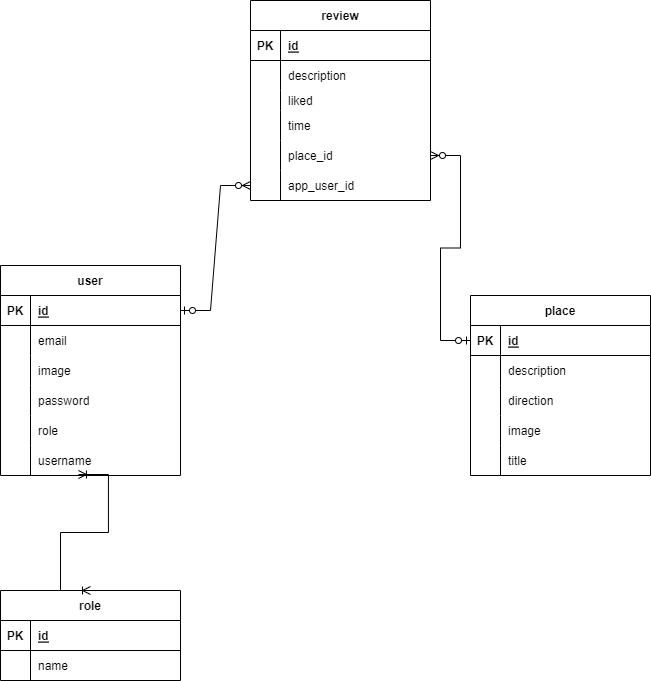

The diagram above was exported from draw.io. Its source (the exported page's mxGraphModel, read from the mxfile embedded in the PNG):
<mxGraphModel dx="1393" dy="797" grid="1" gridSize="10" guides="1" tooltips="1" connect="1" arrows="1" fold="1" page="1" pageScale="1" pageWidth="827" pageHeight="1169" math="0" shadow="0">
  <root>
    <mxCell id="0" />
    <mxCell id="1" parent="0" />
    <mxCell id="B-R_wGh7quu0Y9IOfmkA-5" value="user" style="shape=table;startSize=30;container=1;collapsible=1;childLayout=tableLayout;fixedRows=1;rowLines=0;fontStyle=1;align=center;resizeLast=1;" parent="1" vertex="1">
      <mxGeometry x="50" y="325" width="180" height="210" as="geometry" />
    </mxCell>
    <mxCell id="B-R_wGh7quu0Y9IOfmkA-6" value="" style="shape=tableRow;horizontal=0;startSize=0;swimlaneHead=0;swimlaneBody=0;fillColor=none;collapsible=0;dropTarget=0;points=[[0,0.5],[1,0.5]];portConstraint=eastwest;top=0;left=0;right=0;bottom=1;" parent="B-R_wGh7quu0Y9IOfmkA-5" vertex="1">
      <mxGeometry y="30" width="180" height="30" as="geometry" />
    </mxCell>
    <mxCell id="B-R_wGh7quu0Y9IOfmkA-7" value="PK" style="shape=partialRectangle;connectable=0;fillColor=none;top=0;left=0;bottom=0;right=0;fontStyle=1;overflow=hidden;" parent="B-R_wGh7quu0Y9IOfmkA-6" vertex="1">
      <mxGeometry width="30" height="30" as="geometry">
        <mxRectangle width="30" height="30" as="alternateBounds" />
      </mxGeometry>
    </mxCell>
    <mxCell id="B-R_wGh7quu0Y9IOfmkA-8" value="id" style="shape=partialRectangle;connectable=0;fillColor=none;top=0;left=0;bottom=0;right=0;align=left;spacingLeft=6;fontStyle=5;overflow=hidden;" parent="B-R_wGh7quu0Y9IOfmkA-6" vertex="1">
      <mxGeometry x="30" width="150" height="30" as="geometry">
        <mxRectangle width="150" height="30" as="alternateBounds" />
      </mxGeometry>
    </mxCell>
    <mxCell id="B-R_wGh7quu0Y9IOfmkA-9" value="" style="shape=tableRow;horizontal=0;startSize=0;swimlaneHead=0;swimlaneBody=0;fillColor=none;collapsible=0;dropTarget=0;points=[[0,0.5],[1,0.5]];portConstraint=eastwest;top=0;left=0;right=0;bottom=0;" parent="B-R_wGh7quu0Y9IOfmkA-5" vertex="1">
      <mxGeometry y="60" width="180" height="30" as="geometry" />
    </mxCell>
    <mxCell id="B-R_wGh7quu0Y9IOfmkA-10" value="" style="shape=partialRectangle;connectable=0;fillColor=none;top=0;left=0;bottom=0;right=0;editable=1;overflow=hidden;" parent="B-R_wGh7quu0Y9IOfmkA-9" vertex="1">
      <mxGeometry width="30" height="30" as="geometry">
        <mxRectangle width="30" height="30" as="alternateBounds" />
      </mxGeometry>
    </mxCell>
    <mxCell id="B-R_wGh7quu0Y9IOfmkA-11" value="email" style="shape=partialRectangle;connectable=0;fillColor=none;top=0;left=0;bottom=0;right=0;align=left;spacingLeft=6;overflow=hidden;" parent="B-R_wGh7quu0Y9IOfmkA-9" vertex="1">
      <mxGeometry x="30" width="150" height="30" as="geometry">
        <mxRectangle width="150" height="30" as="alternateBounds" />
      </mxGeometry>
    </mxCell>
    <mxCell id="B-R_wGh7quu0Y9IOfmkA-12" value="" style="shape=tableRow;horizontal=0;startSize=0;swimlaneHead=0;swimlaneBody=0;fillColor=none;collapsible=0;dropTarget=0;points=[[0,0.5],[1,0.5]];portConstraint=eastwest;top=0;left=0;right=0;bottom=0;" parent="B-R_wGh7quu0Y9IOfmkA-5" vertex="1">
      <mxGeometry y="90" width="180" height="30" as="geometry" />
    </mxCell>
    <mxCell id="B-R_wGh7quu0Y9IOfmkA-13" value="" style="shape=partialRectangle;connectable=0;fillColor=none;top=0;left=0;bottom=0;right=0;editable=1;overflow=hidden;" parent="B-R_wGh7quu0Y9IOfmkA-12" vertex="1">
      <mxGeometry width="30" height="30" as="geometry">
        <mxRectangle width="30" height="30" as="alternateBounds" />
      </mxGeometry>
    </mxCell>
    <mxCell id="B-R_wGh7quu0Y9IOfmkA-14" value="image" style="shape=partialRectangle;connectable=0;fillColor=none;top=0;left=0;bottom=0;right=0;align=left;spacingLeft=6;overflow=hidden;" parent="B-R_wGh7quu0Y9IOfmkA-12" vertex="1">
      <mxGeometry x="30" width="150" height="30" as="geometry">
        <mxRectangle width="150" height="30" as="alternateBounds" />
      </mxGeometry>
    </mxCell>
    <mxCell id="B-R_wGh7quu0Y9IOfmkA-15" value="" style="shape=tableRow;horizontal=0;startSize=0;swimlaneHead=0;swimlaneBody=0;fillColor=none;collapsible=0;dropTarget=0;points=[[0,0.5],[1,0.5]];portConstraint=eastwest;top=0;left=0;right=0;bottom=0;" parent="B-R_wGh7quu0Y9IOfmkA-5" vertex="1">
      <mxGeometry y="120" width="180" height="30" as="geometry" />
    </mxCell>
    <mxCell id="B-R_wGh7quu0Y9IOfmkA-16" value="" style="shape=partialRectangle;connectable=0;fillColor=none;top=0;left=0;bottom=0;right=0;editable=1;overflow=hidden;" parent="B-R_wGh7quu0Y9IOfmkA-15" vertex="1">
      <mxGeometry width="30" height="30" as="geometry">
        <mxRectangle width="30" height="30" as="alternateBounds" />
      </mxGeometry>
    </mxCell>
    <mxCell id="B-R_wGh7quu0Y9IOfmkA-17" value="password" style="shape=partialRectangle;connectable=0;fillColor=none;top=0;left=0;bottom=0;right=0;align=left;spacingLeft=6;overflow=hidden;" parent="B-R_wGh7quu0Y9IOfmkA-15" vertex="1">
      <mxGeometry x="30" width="150" height="30" as="geometry">
        <mxRectangle width="150" height="30" as="alternateBounds" />
      </mxGeometry>
    </mxCell>
    <mxCell id="B-R_wGh7quu0Y9IOfmkA-18" value="" style="shape=tableRow;horizontal=0;startSize=0;swimlaneHead=0;swimlaneBody=0;fillColor=none;collapsible=0;dropTarget=0;points=[[0,0.5],[1,0.5]];portConstraint=eastwest;top=0;left=0;right=0;bottom=0;" parent="B-R_wGh7quu0Y9IOfmkA-5" vertex="1">
      <mxGeometry y="150" width="180" height="30" as="geometry" />
    </mxCell>
    <mxCell id="B-R_wGh7quu0Y9IOfmkA-19" value="" style="shape=partialRectangle;connectable=0;fillColor=none;top=0;left=0;bottom=0;right=0;editable=1;overflow=hidden;" parent="B-R_wGh7quu0Y9IOfmkA-18" vertex="1">
      <mxGeometry width="30" height="30" as="geometry">
        <mxRectangle width="30" height="30" as="alternateBounds" />
      </mxGeometry>
    </mxCell>
    <mxCell id="B-R_wGh7quu0Y9IOfmkA-20" value="role" style="shape=partialRectangle;connectable=0;fillColor=none;top=0;left=0;bottom=0;right=0;align=left;spacingLeft=6;overflow=hidden;" parent="B-R_wGh7quu0Y9IOfmkA-18" vertex="1">
      <mxGeometry x="30" width="150" height="30" as="geometry">
        <mxRectangle width="150" height="30" as="alternateBounds" />
      </mxGeometry>
    </mxCell>
    <mxCell id="B-R_wGh7quu0Y9IOfmkA-21" value="" style="shape=tableRow;horizontal=0;startSize=0;swimlaneHead=0;swimlaneBody=0;fillColor=none;collapsible=0;dropTarget=0;points=[[0,0.5],[1,0.5]];portConstraint=eastwest;top=0;left=0;right=0;bottom=0;" parent="B-R_wGh7quu0Y9IOfmkA-5" vertex="1">
      <mxGeometry y="180" width="180" height="30" as="geometry" />
    </mxCell>
    <mxCell id="B-R_wGh7quu0Y9IOfmkA-22" value="" style="shape=partialRectangle;connectable=0;fillColor=none;top=0;left=0;bottom=0;right=0;editable=1;overflow=hidden;" parent="B-R_wGh7quu0Y9IOfmkA-21" vertex="1">
      <mxGeometry width="30" height="30" as="geometry">
        <mxRectangle width="30" height="30" as="alternateBounds" />
      </mxGeometry>
    </mxCell>
    <mxCell id="B-R_wGh7quu0Y9IOfmkA-23" value="username" style="shape=partialRectangle;connectable=0;fillColor=none;top=0;left=0;bottom=0;right=0;align=left;spacingLeft=6;overflow=hidden;" parent="B-R_wGh7quu0Y9IOfmkA-21" vertex="1">
      <mxGeometry x="30" width="150" height="30" as="geometry">
        <mxRectangle width="150" height="30" as="alternateBounds" />
      </mxGeometry>
    </mxCell>
    <mxCell id="B-R_wGh7quu0Y9IOfmkA-24" value="place" style="shape=table;startSize=30;container=1;collapsible=1;childLayout=tableLayout;fixedRows=1;rowLines=0;fontStyle=1;align=center;resizeLast=1;" parent="1" vertex="1">
      <mxGeometry x="520" y="355" width="180" height="180" as="geometry" />
    </mxCell>
    <mxCell id="B-R_wGh7quu0Y9IOfmkA-25" value="" style="shape=tableRow;horizontal=0;startSize=0;swimlaneHead=0;swimlaneBody=0;fillColor=none;collapsible=0;dropTarget=0;points=[[0,0.5],[1,0.5]];portConstraint=eastwest;top=0;left=0;right=0;bottom=1;" parent="B-R_wGh7quu0Y9IOfmkA-24" vertex="1">
      <mxGeometry y="30" width="180" height="30" as="geometry" />
    </mxCell>
    <mxCell id="B-R_wGh7quu0Y9IOfmkA-26" value="PK" style="shape=partialRectangle;connectable=0;fillColor=none;top=0;left=0;bottom=0;right=0;fontStyle=1;overflow=hidden;" parent="B-R_wGh7quu0Y9IOfmkA-25" vertex="1">
      <mxGeometry width="30" height="30" as="geometry">
        <mxRectangle width="30" height="30" as="alternateBounds" />
      </mxGeometry>
    </mxCell>
    <mxCell id="B-R_wGh7quu0Y9IOfmkA-27" value="id" style="shape=partialRectangle;connectable=0;fillColor=none;top=0;left=0;bottom=0;right=0;align=left;spacingLeft=6;fontStyle=5;overflow=hidden;" parent="B-R_wGh7quu0Y9IOfmkA-25" vertex="1">
      <mxGeometry x="30" width="150" height="30" as="geometry">
        <mxRectangle width="150" height="30" as="alternateBounds" />
      </mxGeometry>
    </mxCell>
    <mxCell id="B-R_wGh7quu0Y9IOfmkA-28" value="" style="shape=tableRow;horizontal=0;startSize=0;swimlaneHead=0;swimlaneBody=0;fillColor=none;collapsible=0;dropTarget=0;points=[[0,0.5],[1,0.5]];portConstraint=eastwest;top=0;left=0;right=0;bottom=0;" parent="B-R_wGh7quu0Y9IOfmkA-24" vertex="1">
      <mxGeometry y="60" width="180" height="30" as="geometry" />
    </mxCell>
    <mxCell id="B-R_wGh7quu0Y9IOfmkA-29" value="" style="shape=partialRectangle;connectable=0;fillColor=none;top=0;left=0;bottom=0;right=0;editable=1;overflow=hidden;" parent="B-R_wGh7quu0Y9IOfmkA-28" vertex="1">
      <mxGeometry width="30" height="30" as="geometry">
        <mxRectangle width="30" height="30" as="alternateBounds" />
      </mxGeometry>
    </mxCell>
    <mxCell id="B-R_wGh7quu0Y9IOfmkA-30" value="description" style="shape=partialRectangle;connectable=0;fillColor=none;top=0;left=0;bottom=0;right=0;align=left;spacingLeft=6;overflow=hidden;" parent="B-R_wGh7quu0Y9IOfmkA-28" vertex="1">
      <mxGeometry x="30" width="150" height="30" as="geometry">
        <mxRectangle width="150" height="30" as="alternateBounds" />
      </mxGeometry>
    </mxCell>
    <mxCell id="B-R_wGh7quu0Y9IOfmkA-31" value="" style="shape=tableRow;horizontal=0;startSize=0;swimlaneHead=0;swimlaneBody=0;fillColor=none;collapsible=0;dropTarget=0;points=[[0,0.5],[1,0.5]];portConstraint=eastwest;top=0;left=0;right=0;bottom=0;" parent="B-R_wGh7quu0Y9IOfmkA-24" vertex="1">
      <mxGeometry y="90" width="180" height="30" as="geometry" />
    </mxCell>
    <mxCell id="B-R_wGh7quu0Y9IOfmkA-32" value="" style="shape=partialRectangle;connectable=0;fillColor=none;top=0;left=0;bottom=0;right=0;editable=1;overflow=hidden;" parent="B-R_wGh7quu0Y9IOfmkA-31" vertex="1">
      <mxGeometry width="30" height="30" as="geometry">
        <mxRectangle width="30" height="30" as="alternateBounds" />
      </mxGeometry>
    </mxCell>
    <mxCell id="B-R_wGh7quu0Y9IOfmkA-33" value="direction" style="shape=partialRectangle;connectable=0;fillColor=none;top=0;left=0;bottom=0;right=0;align=left;spacingLeft=6;overflow=hidden;" parent="B-R_wGh7quu0Y9IOfmkA-31" vertex="1">
      <mxGeometry x="30" width="150" height="30" as="geometry">
        <mxRectangle width="150" height="30" as="alternateBounds" />
      </mxGeometry>
    </mxCell>
    <mxCell id="B-R_wGh7quu0Y9IOfmkA-34" value="" style="shape=tableRow;horizontal=0;startSize=0;swimlaneHead=0;swimlaneBody=0;fillColor=none;collapsible=0;dropTarget=0;points=[[0,0.5],[1,0.5]];portConstraint=eastwest;top=0;left=0;right=0;bottom=0;" parent="B-R_wGh7quu0Y9IOfmkA-24" vertex="1">
      <mxGeometry y="120" width="180" height="30" as="geometry" />
    </mxCell>
    <mxCell id="B-R_wGh7quu0Y9IOfmkA-35" value="" style="shape=partialRectangle;connectable=0;fillColor=none;top=0;left=0;bottom=0;right=0;editable=1;overflow=hidden;" parent="B-R_wGh7quu0Y9IOfmkA-34" vertex="1">
      <mxGeometry width="30" height="30" as="geometry">
        <mxRectangle width="30" height="30" as="alternateBounds" />
      </mxGeometry>
    </mxCell>
    <mxCell id="B-R_wGh7quu0Y9IOfmkA-36" value="image" style="shape=partialRectangle;connectable=0;fillColor=none;top=0;left=0;bottom=0;right=0;align=left;spacingLeft=6;overflow=hidden;" parent="B-R_wGh7quu0Y9IOfmkA-34" vertex="1">
      <mxGeometry x="30" width="150" height="30" as="geometry">
        <mxRectangle width="150" height="30" as="alternateBounds" />
      </mxGeometry>
    </mxCell>
    <mxCell id="B-R_wGh7quu0Y9IOfmkA-37" value="" style="shape=tableRow;horizontal=0;startSize=0;swimlaneHead=0;swimlaneBody=0;fillColor=none;collapsible=0;dropTarget=0;points=[[0,0.5],[1,0.5]];portConstraint=eastwest;top=0;left=0;right=0;bottom=0;" parent="B-R_wGh7quu0Y9IOfmkA-24" vertex="1">
      <mxGeometry y="150" width="180" height="30" as="geometry" />
    </mxCell>
    <mxCell id="B-R_wGh7quu0Y9IOfmkA-38" value="" style="shape=partialRectangle;connectable=0;fillColor=none;top=0;left=0;bottom=0;right=0;editable=1;overflow=hidden;" parent="B-R_wGh7quu0Y9IOfmkA-37" vertex="1">
      <mxGeometry width="30" height="30" as="geometry">
        <mxRectangle width="30" height="30" as="alternateBounds" />
      </mxGeometry>
    </mxCell>
    <mxCell id="B-R_wGh7quu0Y9IOfmkA-39" value="title" style="shape=partialRectangle;connectable=0;fillColor=none;top=0;left=0;bottom=0;right=0;align=left;spacingLeft=6;overflow=hidden;" parent="B-R_wGh7quu0Y9IOfmkA-37" vertex="1">
      <mxGeometry x="30" width="150" height="30" as="geometry">
        <mxRectangle width="150" height="30" as="alternateBounds" />
      </mxGeometry>
    </mxCell>
    <mxCell id="B-R_wGh7quu0Y9IOfmkA-40" value="review" style="shape=table;startSize=30;container=1;collapsible=1;childLayout=tableLayout;fixedRows=1;rowLines=0;fontStyle=1;align=center;resizeLast=1;" parent="1" vertex="1">
      <mxGeometry x="300" y="60" width="180" height="200" as="geometry" />
    </mxCell>
    <mxCell id="B-R_wGh7quu0Y9IOfmkA-41" value="" style="shape=tableRow;horizontal=0;startSize=0;swimlaneHead=0;swimlaneBody=0;fillColor=none;collapsible=0;dropTarget=0;points=[[0,0.5],[1,0.5]];portConstraint=eastwest;top=0;left=0;right=0;bottom=1;" parent="B-R_wGh7quu0Y9IOfmkA-40" vertex="1">
      <mxGeometry y="30" width="180" height="30" as="geometry" />
    </mxCell>
    <mxCell id="B-R_wGh7quu0Y9IOfmkA-42" value="PK" style="shape=partialRectangle;connectable=0;fillColor=none;top=0;left=0;bottom=0;right=0;fontStyle=1;overflow=hidden;" parent="B-R_wGh7quu0Y9IOfmkA-41" vertex="1">
      <mxGeometry width="30" height="30" as="geometry">
        <mxRectangle width="30" height="30" as="alternateBounds" />
      </mxGeometry>
    </mxCell>
    <mxCell id="B-R_wGh7quu0Y9IOfmkA-43" value="id" style="shape=partialRectangle;connectable=0;fillColor=none;top=0;left=0;bottom=0;right=0;align=left;spacingLeft=6;fontStyle=5;overflow=hidden;" parent="B-R_wGh7quu0Y9IOfmkA-41" vertex="1">
      <mxGeometry x="30" width="150" height="30" as="geometry">
        <mxRectangle width="150" height="30" as="alternateBounds" />
      </mxGeometry>
    </mxCell>
    <mxCell id="B-R_wGh7quu0Y9IOfmkA-44" value="" style="shape=tableRow;horizontal=0;startSize=0;swimlaneHead=0;swimlaneBody=0;fillColor=none;collapsible=0;dropTarget=0;points=[[0,0.5],[1,0.5]];portConstraint=eastwest;top=0;left=0;right=0;bottom=0;" parent="B-R_wGh7quu0Y9IOfmkA-40" vertex="1">
      <mxGeometry y="60" width="180" height="30" as="geometry" />
    </mxCell>
    <mxCell id="B-R_wGh7quu0Y9IOfmkA-45" value="" style="shape=partialRectangle;connectable=0;fillColor=none;top=0;left=0;bottom=0;right=0;editable=1;overflow=hidden;" parent="B-R_wGh7quu0Y9IOfmkA-44" vertex="1">
      <mxGeometry width="30" height="30" as="geometry">
        <mxRectangle width="30" height="30" as="alternateBounds" />
      </mxGeometry>
    </mxCell>
    <mxCell id="B-R_wGh7quu0Y9IOfmkA-46" value="description" style="shape=partialRectangle;connectable=0;fillColor=none;top=0;left=0;bottom=0;right=0;align=left;spacingLeft=6;overflow=hidden;" parent="B-R_wGh7quu0Y9IOfmkA-44" vertex="1">
      <mxGeometry x="30" width="150" height="30" as="geometry">
        <mxRectangle width="150" height="30" as="alternateBounds" />
      </mxGeometry>
    </mxCell>
    <mxCell id="B-R_wGh7quu0Y9IOfmkA-47" value="" style="shape=tableRow;horizontal=0;startSize=0;swimlaneHead=0;swimlaneBody=0;fillColor=none;collapsible=0;dropTarget=0;points=[[0,0.5],[1,0.5]];portConstraint=eastwest;top=0;left=0;right=0;bottom=0;" parent="B-R_wGh7quu0Y9IOfmkA-40" vertex="1">
      <mxGeometry y="90" width="180" height="20" as="geometry" />
    </mxCell>
    <mxCell id="B-R_wGh7quu0Y9IOfmkA-48" value="" style="shape=partialRectangle;connectable=0;fillColor=none;top=0;left=0;bottom=0;right=0;editable=1;overflow=hidden;" parent="B-R_wGh7quu0Y9IOfmkA-47" vertex="1">
      <mxGeometry width="30" height="20" as="geometry">
        <mxRectangle width="30" height="20" as="alternateBounds" />
      </mxGeometry>
    </mxCell>
    <mxCell id="B-R_wGh7quu0Y9IOfmkA-49" value="liked" style="shape=partialRectangle;connectable=0;fillColor=none;top=0;left=0;bottom=0;right=0;align=left;spacingLeft=6;overflow=hidden;" parent="B-R_wGh7quu0Y9IOfmkA-47" vertex="1">
      <mxGeometry x="30" width="150" height="20" as="geometry">
        <mxRectangle width="150" height="20" as="alternateBounds" />
      </mxGeometry>
    </mxCell>
    <mxCell id="B-R_wGh7quu0Y9IOfmkA-50" value="" style="shape=tableRow;horizontal=0;startSize=0;swimlaneHead=0;swimlaneBody=0;fillColor=none;collapsible=0;dropTarget=0;points=[[0,0.5],[1,0.5]];portConstraint=eastwest;top=0;left=0;right=0;bottom=0;" parent="B-R_wGh7quu0Y9IOfmkA-40" vertex="1">
      <mxGeometry y="110" width="180" height="30" as="geometry" />
    </mxCell>
    <mxCell id="B-R_wGh7quu0Y9IOfmkA-51" value="" style="shape=partialRectangle;connectable=0;fillColor=none;top=0;left=0;bottom=0;right=0;editable=1;overflow=hidden;" parent="B-R_wGh7quu0Y9IOfmkA-50" vertex="1">
      <mxGeometry width="30" height="30" as="geometry">
        <mxRectangle width="30" height="30" as="alternateBounds" />
      </mxGeometry>
    </mxCell>
    <mxCell id="B-R_wGh7quu0Y9IOfmkA-52" value="time" style="shape=partialRectangle;connectable=0;fillColor=none;top=0;left=0;bottom=0;right=0;align=left;spacingLeft=6;overflow=hidden;" parent="B-R_wGh7quu0Y9IOfmkA-50" vertex="1">
      <mxGeometry x="30" width="150" height="30" as="geometry">
        <mxRectangle width="150" height="30" as="alternateBounds" />
      </mxGeometry>
    </mxCell>
    <mxCell id="B-R_wGh7quu0Y9IOfmkA-53" value="" style="shape=tableRow;horizontal=0;startSize=0;swimlaneHead=0;swimlaneBody=0;fillColor=none;collapsible=0;dropTarget=0;points=[[0,0.5],[1,0.5]];portConstraint=eastwest;top=0;left=0;right=0;bottom=0;" parent="B-R_wGh7quu0Y9IOfmkA-40" vertex="1">
      <mxGeometry y="140" width="180" height="30" as="geometry" />
    </mxCell>
    <mxCell id="B-R_wGh7quu0Y9IOfmkA-54" value="" style="shape=partialRectangle;connectable=0;fillColor=none;top=0;left=0;bottom=0;right=0;editable=1;overflow=hidden;" parent="B-R_wGh7quu0Y9IOfmkA-53" vertex="1">
      <mxGeometry width="30" height="30" as="geometry">
        <mxRectangle width="30" height="30" as="alternateBounds" />
      </mxGeometry>
    </mxCell>
    <mxCell id="B-R_wGh7quu0Y9IOfmkA-55" value="place_id" style="shape=partialRectangle;connectable=0;fillColor=none;top=0;left=0;bottom=0;right=0;align=left;spacingLeft=6;overflow=hidden;" parent="B-R_wGh7quu0Y9IOfmkA-53" vertex="1">
      <mxGeometry x="30" width="150" height="30" as="geometry">
        <mxRectangle width="150" height="30" as="alternateBounds" />
      </mxGeometry>
    </mxCell>
    <mxCell id="B-R_wGh7quu0Y9IOfmkA-56" value="" style="shape=tableRow;horizontal=0;startSize=0;swimlaneHead=0;swimlaneBody=0;fillColor=none;collapsible=0;dropTarget=0;points=[[0,0.5],[1,0.5]];portConstraint=eastwest;top=0;left=0;right=0;bottom=0;" parent="B-R_wGh7quu0Y9IOfmkA-40" vertex="1">
      <mxGeometry y="170" width="180" height="30" as="geometry" />
    </mxCell>
    <mxCell id="B-R_wGh7quu0Y9IOfmkA-57" value="" style="shape=partialRectangle;connectable=0;fillColor=none;top=0;left=0;bottom=0;right=0;editable=1;overflow=hidden;" parent="B-R_wGh7quu0Y9IOfmkA-56" vertex="1">
      <mxGeometry width="30" height="30" as="geometry">
        <mxRectangle width="30" height="30" as="alternateBounds" />
      </mxGeometry>
    </mxCell>
    <mxCell id="B-R_wGh7quu0Y9IOfmkA-58" value="app_user_id" style="shape=partialRectangle;connectable=0;fillColor=none;top=0;left=0;bottom=0;right=0;align=left;spacingLeft=6;overflow=hidden;" parent="B-R_wGh7quu0Y9IOfmkA-56" vertex="1">
      <mxGeometry x="30" width="150" height="30" as="geometry">
        <mxRectangle width="150" height="30" as="alternateBounds" />
      </mxGeometry>
    </mxCell>
    <mxCell id="B-R_wGh7quu0Y9IOfmkA-59" value="" style="edgeStyle=entityRelationEdgeStyle;fontSize=12;html=1;endArrow=ERzeroToMany;startArrow=ERzeroToOne;rounded=0;exitX=1;exitY=0.5;exitDx=0;exitDy=0;entryX=0;entryY=0.5;entryDx=0;entryDy=0;" parent="1" source="B-R_wGh7quu0Y9IOfmkA-6" target="B-R_wGh7quu0Y9IOfmkA-56" edge="1">
      <mxGeometry width="100" height="100" relative="1" as="geometry">
        <mxPoint x="320" y="440" as="sourcePoint" />
        <mxPoint x="240" y="275" as="targetPoint" />
      </mxGeometry>
    </mxCell>
    <mxCell id="B-R_wGh7quu0Y9IOfmkA-60" value="" style="edgeStyle=entityRelationEdgeStyle;fontSize=12;html=1;endArrow=ERzeroToMany;startArrow=ERzeroToOne;rounded=0;entryX=1;entryY=0.5;entryDx=0;entryDy=0;exitX=0;exitY=0.5;exitDx=0;exitDy=0;" parent="1" source="B-R_wGh7quu0Y9IOfmkA-25" target="B-R_wGh7quu0Y9IOfmkA-53" edge="1">
      <mxGeometry width="100" height="100" relative="1" as="geometry">
        <mxPoint x="290" y="440" as="sourcePoint" />
        <mxPoint x="390" y="340" as="targetPoint" />
      </mxGeometry>
    </mxCell>
    <mxCell id="3pOkY_gqXah9F3nczqws-1" value="role" style="shape=table;startSize=30;container=1;collapsible=1;childLayout=tableLayout;fixedRows=1;rowLines=0;fontStyle=1;align=center;resizeLast=1;" vertex="1" parent="1">
      <mxGeometry x="50" y="650" width="180" height="90" as="geometry" />
    </mxCell>
    <mxCell id="3pOkY_gqXah9F3nczqws-2" value="" style="shape=tableRow;horizontal=0;startSize=0;swimlaneHead=0;swimlaneBody=0;fillColor=none;collapsible=0;dropTarget=0;points=[[0,0.5],[1,0.5]];portConstraint=eastwest;top=0;left=0;right=0;bottom=1;" vertex="1" parent="3pOkY_gqXah9F3nczqws-1">
      <mxGeometry y="30" width="180" height="30" as="geometry" />
    </mxCell>
    <mxCell id="3pOkY_gqXah9F3nczqws-3" value="PK" style="shape=partialRectangle;connectable=0;fillColor=none;top=0;left=0;bottom=0;right=0;fontStyle=1;overflow=hidden;" vertex="1" parent="3pOkY_gqXah9F3nczqws-2">
      <mxGeometry width="30" height="30" as="geometry">
        <mxRectangle width="30" height="30" as="alternateBounds" />
      </mxGeometry>
    </mxCell>
    <mxCell id="3pOkY_gqXah9F3nczqws-4" value="id" style="shape=partialRectangle;connectable=0;fillColor=none;top=0;left=0;bottom=0;right=0;align=left;spacingLeft=6;fontStyle=5;overflow=hidden;" vertex="1" parent="3pOkY_gqXah9F3nczqws-2">
      <mxGeometry x="30" width="150" height="30" as="geometry">
        <mxRectangle width="150" height="30" as="alternateBounds" />
      </mxGeometry>
    </mxCell>
    <mxCell id="3pOkY_gqXah9F3nczqws-5" value="" style="shape=tableRow;horizontal=0;startSize=0;swimlaneHead=0;swimlaneBody=0;fillColor=none;collapsible=0;dropTarget=0;points=[[0,0.5],[1,0.5]];portConstraint=eastwest;top=0;left=0;right=0;bottom=0;" vertex="1" parent="3pOkY_gqXah9F3nczqws-1">
      <mxGeometry y="60" width="180" height="30" as="geometry" />
    </mxCell>
    <mxCell id="3pOkY_gqXah9F3nczqws-6" value="" style="shape=partialRectangle;connectable=0;fillColor=none;top=0;left=0;bottom=0;right=0;editable=1;overflow=hidden;" vertex="1" parent="3pOkY_gqXah9F3nczqws-5">
      <mxGeometry width="30" height="30" as="geometry">
        <mxRectangle width="30" height="30" as="alternateBounds" />
      </mxGeometry>
    </mxCell>
    <mxCell id="3pOkY_gqXah9F3nczqws-7" value="name" style="shape=partialRectangle;connectable=0;fillColor=none;top=0;left=0;bottom=0;right=0;align=left;spacingLeft=6;overflow=hidden;" vertex="1" parent="3pOkY_gqXah9F3nczqws-5">
      <mxGeometry x="30" width="150" height="30" as="geometry">
        <mxRectangle width="150" height="30" as="alternateBounds" />
      </mxGeometry>
    </mxCell>
    <mxCell id="3pOkY_gqXah9F3nczqws-20" value="" style="edgeStyle=entityRelationEdgeStyle;fontSize=12;html=1;endArrow=ERoneToMany;startArrow=ERoneToMany;rounded=0;exitX=0.5;exitY=0;exitDx=0;exitDy=0;entryX=0.433;entryY=0.967;entryDx=0;entryDy=0;entryPerimeter=0;" edge="1" parent="1" source="3pOkY_gqXah9F3nczqws-1" target="B-R_wGh7quu0Y9IOfmkA-21">
      <mxGeometry width="100" height="100" relative="1" as="geometry">
        <mxPoint x="360" y="460" as="sourcePoint" />
        <mxPoint x="460" y="360" as="targetPoint" />
      </mxGeometry>
    </mxCell>
  </root>
</mxGraphModel>